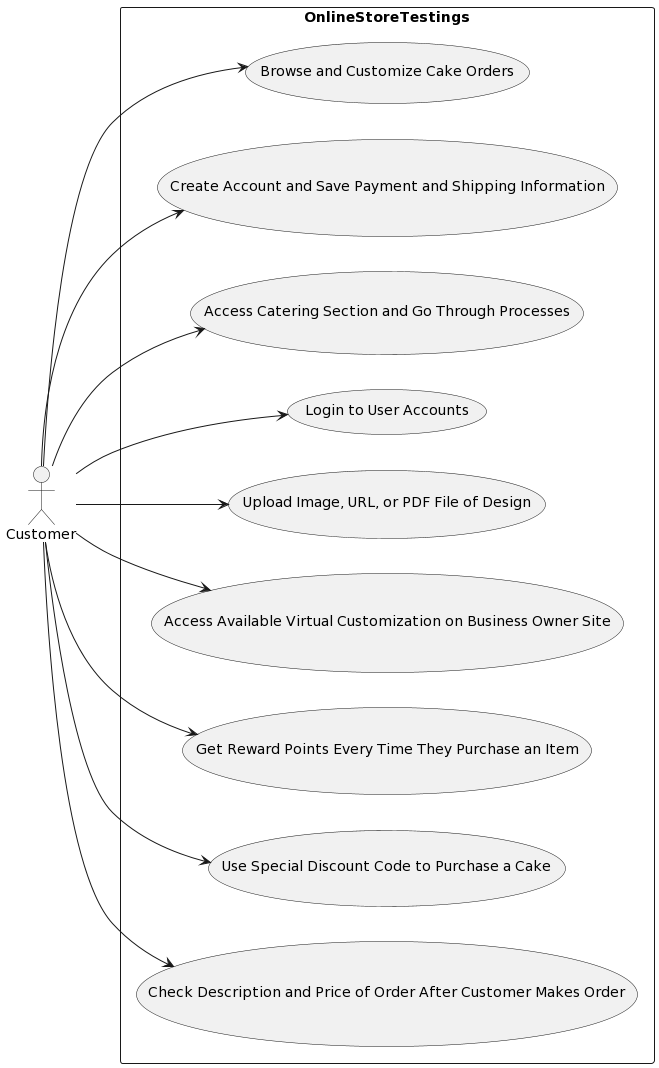

The diagram above was rendered by PlantUML. Its source (embedded in the PNG):
@startuml
left to right direction
actor Customer
rectangle OnlineStoreTestings{
  Customer --> (Browse and Customize Cake Orders)
  Customer --> (Create Account and Save Payment and Shipping Information)
  Customer --> (Access Catering Section and Go Through Processes)
  Customer --> (Login to User Accounts)
  Customer --> (Upload Image, URL, or PDF File of Design)
  Customer --> (Access Available Virtual Customization on Business Owner Site)
  Customer --> (Get Reward Points Every Time They Purchase an Item)
  Customer --> (Use Special Discount Code to Purchase a Cake)
  Customer --> (Check Description and Price of Order After Customer Makes Order)
}
@enduml